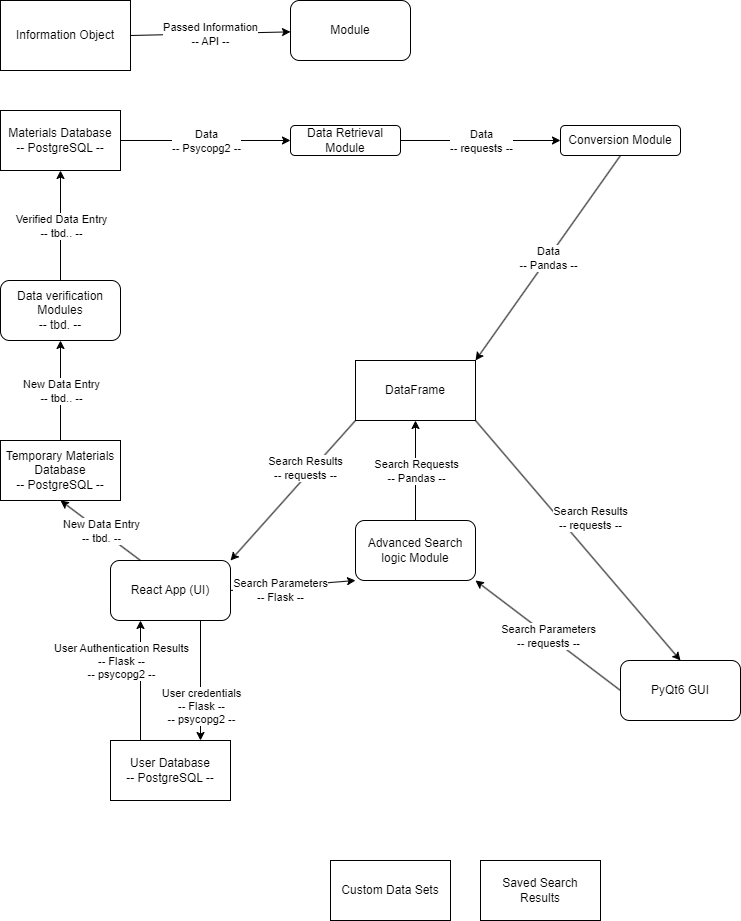

The diagram above was exported from draw.io. Its source (the exported page's mxGraphModel, read from the mxfile embedded in the PNG):
<mxGraphModel dx="1434" dy="1850" grid="1" gridSize="10" guides="1" tooltips="1" connect="1" arrows="1" fold="1" page="1" pageScale="1" pageWidth="850" pageHeight="1100" math="0" shadow="0" extFonts="Permanent Marker^https://fonts.googleapis.com/css?family=Permanent+Marker">
  <root>
    <mxCell id="0" />
    <mxCell id="1" parent="0" />
    <mxCell id="H0p5qzfC8jARok_s5PNu-2" value="Data Retrieval Module" style="rounded=1;whiteSpace=wrap;html=1;" parent="1" vertex="1">
      <mxGeometry x="300" y="-15" width="110" height="30" as="geometry" />
    </mxCell>
    <mxCell id="H0p5qzfC8jARok_s5PNu-5" value="Conversion Module" style="rounded=1;whiteSpace=wrap;html=1;" parent="1" vertex="1">
      <mxGeometry x="570" y="-15" width="120" height="30" as="geometry" />
    </mxCell>
    <mxCell id="H0p5qzfC8jARok_s5PNu-8" value="Materials Database&lt;br&gt;-- PostgreSQL --" style="rounded=0;whiteSpace=wrap;html=1;" parent="1" vertex="1">
      <mxGeometry x="10" y="-30" width="120" height="60" as="geometry" />
    </mxCell>
    <mxCell id="H0p5qzfC8jARok_s5PNu-9" value="DataFrame" style="rounded=0;whiteSpace=wrap;html=1;" parent="1" vertex="1">
      <mxGeometry x="365" y="220" width="120" height="60" as="geometry" />
    </mxCell>
    <mxCell id="H0p5qzfC8jARok_s5PNu-16" value="Advanced Search logic Module" style="rounded=1;whiteSpace=wrap;html=1;" parent="1" vertex="1">
      <mxGeometry x="365" y="380" width="120" height="60" as="geometry" />
    </mxCell>
    <mxCell id="H0p5qzfC8jARok_s5PNu-20" value="React App (UI)" style="rounded=1;whiteSpace=wrap;html=1;" parent="1" vertex="1">
      <mxGeometry x="120" y="420" width="120" height="60" as="geometry" />
    </mxCell>
    <mxCell id="H0p5qzfC8jARok_s5PNu-22" value="PyQt6 GUI" style="rounded=1;whiteSpace=wrap;html=1;" parent="1" vertex="1">
      <mxGeometry x="630" y="520" width="120" height="60" as="geometry" />
    </mxCell>
    <mxCell id="H0p5qzfC8jARok_s5PNu-24" value="" style="endArrow=classic;html=1;rounded=0;exitX=1;exitY=0.5;exitDx=0;exitDy=0;entryX=0;entryY=0.5;entryDx=0;entryDy=0;" parent="1" source="H0p5qzfC8jARok_s5PNu-8" target="H0p5qzfC8jARok_s5PNu-2" edge="1">
      <mxGeometry relative="1" as="geometry">
        <mxPoint x="181" as="sourcePoint" />
        <mxPoint x="251" as="targetPoint" />
      </mxGeometry>
    </mxCell>
    <mxCell id="H0p5qzfC8jARok_s5PNu-25" value="Data&lt;br&gt;-- Psycopg2 --" style="edgeLabel;resizable=0;html=1;align=center;verticalAlign=middle;" parent="H0p5qzfC8jARok_s5PNu-24" connectable="0" vertex="1">
      <mxGeometry relative="1" as="geometry" />
    </mxCell>
    <mxCell id="H0p5qzfC8jARok_s5PNu-26" value="" style="endArrow=classic;html=1;rounded=0;exitX=1;exitY=0.5;exitDx=0;exitDy=0;entryX=0;entryY=0.5;entryDx=0;entryDy=0;" parent="1" source="H0p5qzfC8jARok_s5PNu-2" target="H0p5qzfC8jARok_s5PNu-5" edge="1">
      <mxGeometry relative="1" as="geometry">
        <mxPoint x="230" y="60" as="sourcePoint" />
        <mxPoint x="330" y="60" as="targetPoint" />
      </mxGeometry>
    </mxCell>
    <mxCell id="H0p5qzfC8jARok_s5PNu-27" value="Data&lt;br&gt;-- requests --" style="edgeLabel;resizable=0;html=1;align=center;verticalAlign=middle;" parent="H0p5qzfC8jARok_s5PNu-26" connectable="0" vertex="1">
      <mxGeometry relative="1" as="geometry">
        <mxPoint as="offset" />
      </mxGeometry>
    </mxCell>
    <mxCell id="H0p5qzfC8jARok_s5PNu-28" value="" style="endArrow=classic;html=1;rounded=0;exitX=0.5;exitY=1;exitDx=0;exitDy=0;entryX=1;entryY=0;entryDx=0;entryDy=0;" parent="1" source="H0p5qzfC8jARok_s5PNu-5" target="H0p5qzfC8jARok_s5PNu-9" edge="1">
      <mxGeometry relative="1" as="geometry">
        <mxPoint x="240" y="220" as="sourcePoint" />
        <mxPoint x="340" y="220" as="targetPoint" />
      </mxGeometry>
    </mxCell>
    <mxCell id="H0p5qzfC8jARok_s5PNu-29" value="Data&lt;br&gt;-- Pandas --" style="edgeLabel;resizable=0;html=1;align=center;verticalAlign=middle;" parent="H0p5qzfC8jARok_s5PNu-28" connectable="0" vertex="1">
      <mxGeometry relative="1" as="geometry" />
    </mxCell>
    <mxCell id="H0p5qzfC8jARok_s5PNu-32" value="" style="endArrow=classic;html=1;rounded=0;exitX=0.5;exitY=0;exitDx=0;exitDy=0;entryX=0.5;entryY=1;entryDx=0;entryDy=0;" parent="1" source="H0p5qzfC8jARok_s5PNu-16" target="H0p5qzfC8jARok_s5PNu-9" edge="1">
      <mxGeometry relative="1" as="geometry">
        <mxPoint x="677" y="230" as="sourcePoint" />
        <mxPoint x="777" y="230" as="targetPoint" />
      </mxGeometry>
    </mxCell>
    <mxCell id="H0p5qzfC8jARok_s5PNu-33" value="Search Requests&lt;br&gt;-- Pandas --" style="edgeLabel;resizable=0;html=1;align=center;verticalAlign=middle;" parent="H0p5qzfC8jARok_s5PNu-32" connectable="0" vertex="1">
      <mxGeometry relative="1" as="geometry" />
    </mxCell>
    <mxCell id="H0p5qzfC8jARok_s5PNu-34" value="" style="endArrow=classic;html=1;rounded=0;exitX=1;exitY=0.5;exitDx=0;exitDy=0;" parent="1" source="H0p5qzfC8jARok_s5PNu-40" target="H0p5qzfC8jARok_s5PNu-41" edge="1">
      <mxGeometry relative="1" as="geometry">
        <mxPoint x="110" y="-120" as="sourcePoint" />
        <mxPoint x="320" y="-120" as="targetPoint" />
      </mxGeometry>
    </mxCell>
    <mxCell id="H0p5qzfC8jARok_s5PNu-35" value="Passed Information&lt;br&gt;-- API --" style="edgeLabel;resizable=0;html=1;align=center;verticalAlign=middle;" parent="H0p5qzfC8jARok_s5PNu-34" connectable="0" vertex="1">
      <mxGeometry relative="1" as="geometry" />
    </mxCell>
    <mxCell id="H0p5qzfC8jARok_s5PNu-40" value="Information Object" style="rounded=0;whiteSpace=wrap;html=1;" parent="1" vertex="1">
      <mxGeometry x="10" y="-140" width="130" height="70" as="geometry" />
    </mxCell>
    <mxCell id="H0p5qzfC8jARok_s5PNu-41" value="Module" style="rounded=1;whiteSpace=wrap;html=1;" parent="1" vertex="1">
      <mxGeometry x="300" y="-140" width="120" height="60" as="geometry" />
    </mxCell>
    <mxCell id="H0p5qzfC8jARok_s5PNu-43" value="" style="endArrow=classic;html=1;rounded=0;exitX=0;exitY=0.5;exitDx=0;exitDy=0;entryX=1;entryY=1;entryDx=0;entryDy=0;" parent="1" source="H0p5qzfC8jARok_s5PNu-22" target="H0p5qzfC8jARok_s5PNu-16" edge="1">
      <mxGeometry relative="1" as="geometry">
        <mxPoint x="777" y="290" as="sourcePoint" />
        <mxPoint x="877" y="290" as="targetPoint" />
      </mxGeometry>
    </mxCell>
    <mxCell id="H0p5qzfC8jARok_s5PNu-44" value="Search Parameters&lt;br&gt;-- requests --" style="edgeLabel;resizable=0;html=1;align=center;verticalAlign=middle;" parent="H0p5qzfC8jARok_s5PNu-43" connectable="0" vertex="1">
      <mxGeometry relative="1" as="geometry" />
    </mxCell>
    <mxCell id="H0p5qzfC8jARok_s5PNu-52" value="" style="endArrow=classic;html=1;rounded=0;exitX=1;exitY=1;exitDx=0;exitDy=0;" parent="1" source="H0p5qzfC8jARok_s5PNu-9" edge="1">
      <mxGeometry relative="1" as="geometry">
        <mxPoint x="590" y="290" as="sourcePoint" />
        <mxPoint x="690" y="520" as="targetPoint" />
      </mxGeometry>
    </mxCell>
    <mxCell id="H0p5qzfC8jARok_s5PNu-53" value="Search Results&lt;br&gt;-- requests --" style="edgeLabel;resizable=0;html=1;align=center;verticalAlign=middle;" parent="H0p5qzfC8jARok_s5PNu-52" connectable="0" vertex="1">
      <mxGeometry relative="1" as="geometry">
        <mxPoint x="12" y="-23" as="offset" />
      </mxGeometry>
    </mxCell>
    <mxCell id="H0p5qzfC8jARok_s5PNu-55" value="" style="endArrow=classic;html=1;rounded=0;entryX=0.75;entryY=0;entryDx=0;entryDy=0;" parent="1" target="H0p5qzfC8jARok_s5PNu-59" edge="1">
      <mxGeometry x="-0.0031" relative="1" as="geometry">
        <mxPoint x="210" y="480" as="sourcePoint" />
        <mxPoint x="-40" y="550" as="targetPoint" />
        <Array as="points" />
        <mxPoint as="offset" />
      </mxGeometry>
    </mxCell>
    <mxCell id="H0p5qzfC8jARok_s5PNu-56" value="User credentials&lt;br&gt;-- Flask --&lt;br&gt;-- psycopg2 --" style="edgeLabel;resizable=0;html=1;align=center;verticalAlign=middle;" parent="H0p5qzfC8jARok_s5PNu-55" connectable="0" vertex="1">
      <mxGeometry relative="1" as="geometry">
        <mxPoint y="25" as="offset" />
      </mxGeometry>
    </mxCell>
    <mxCell id="H0p5qzfC8jARok_s5PNu-59" value="User Database&lt;br&gt;-- PostgreSQL --" style="rounded=0;whiteSpace=wrap;html=1;" parent="1" vertex="1">
      <mxGeometry x="120" y="600" width="120" height="60" as="geometry" />
    </mxCell>
    <mxCell id="H0p5qzfC8jARok_s5PNu-60" value="" style="endArrow=classic;html=1;rounded=0;exitX=1;exitY=0.5;exitDx=0;exitDy=0;entryX=0;entryY=1;entryDx=0;entryDy=0;" parent="1" source="H0p5qzfC8jARok_s5PNu-20" target="H0p5qzfC8jARok_s5PNu-16" edge="1">
      <mxGeometry x="-0.0031" relative="1" as="geometry">
        <mxPoint x="510" y="520" as="sourcePoint" />
        <mxPoint x="510" y="340" as="targetPoint" />
        <Array as="points" />
        <mxPoint as="offset" />
      </mxGeometry>
    </mxCell>
    <mxCell id="H0p5qzfC8jARok_s5PNu-61" value="Search Parameters&lt;br&gt;-- Flask --" style="edgeLabel;resizable=0;html=1;align=center;verticalAlign=middle;" parent="H0p5qzfC8jARok_s5PNu-60" connectable="0" vertex="1">
      <mxGeometry relative="1" as="geometry">
        <mxPoint x="-13" y="5" as="offset" />
      </mxGeometry>
    </mxCell>
    <mxCell id="H0p5qzfC8jARok_s5PNu-63" value="" style="endArrow=classic;html=1;rounded=0;" parent="1" edge="1">
      <mxGeometry x="-0.0031" relative="1" as="geometry">
        <mxPoint x="150" y="600" as="sourcePoint" />
        <mxPoint x="150" y="480" as="targetPoint" />
        <Array as="points" />
        <mxPoint as="offset" />
      </mxGeometry>
    </mxCell>
    <mxCell id="H0p5qzfC8jARok_s5PNu-64" value="User Authentication Results&lt;br&gt;-- Flask --&lt;br&gt;-- psycopg2 --" style="edgeLabel;resizable=0;html=1;align=center;verticalAlign=middle;" parent="H0p5qzfC8jARok_s5PNu-63" connectable="0" vertex="1">
      <mxGeometry relative="1" as="geometry">
        <mxPoint x="-20" y="-20" as="offset" />
      </mxGeometry>
    </mxCell>
    <mxCell id="H0p5qzfC8jARok_s5PNu-65" value="" style="endArrow=classic;html=1;rounded=0;exitX=0;exitY=1;exitDx=0;exitDy=0;entryX=1;entryY=0;entryDx=0;entryDy=0;" parent="1" source="H0p5qzfC8jARok_s5PNu-9" target="H0p5qzfC8jARok_s5PNu-20" edge="1">
      <mxGeometry relative="1" as="geometry">
        <mxPoint x="630" y="500" as="sourcePoint" />
        <mxPoint x="630" y="820" as="targetPoint" />
      </mxGeometry>
    </mxCell>
    <mxCell id="H0p5qzfC8jARok_s5PNu-66" value="Search Results&lt;br&gt;-- requests --" style="edgeLabel;resizable=0;html=1;align=center;verticalAlign=middle;" parent="H0p5qzfC8jARok_s5PNu-65" connectable="0" vertex="1">
      <mxGeometry relative="1" as="geometry">
        <mxPoint x="12" y="-23" as="offset" />
      </mxGeometry>
    </mxCell>
    <mxCell id="H0p5qzfC8jARok_s5PNu-69" value="" style="endArrow=classic;html=1;rounded=0;exitX=0.25;exitY=0;exitDx=0;exitDy=0;entryX=0.5;entryY=1;entryDx=0;entryDy=0;" parent="1" source="H0p5qzfC8jARok_s5PNu-20" target="H0p5qzfC8jARok_s5PNu-73" edge="1">
      <mxGeometry relative="1" as="geometry">
        <mxPoint x="40" y="340" as="sourcePoint" />
        <mxPoint x="70" y="370" as="targetPoint" />
      </mxGeometry>
    </mxCell>
    <mxCell id="H0p5qzfC8jARok_s5PNu-70" value="New Data Entry&lt;br&gt;-- tbd. --" style="edgeLabel;resizable=0;html=1;align=center;verticalAlign=middle;" parent="H0p5qzfC8jARok_s5PNu-69" connectable="0" vertex="1">
      <mxGeometry relative="1" as="geometry" />
    </mxCell>
    <mxCell id="H0p5qzfC8jARok_s5PNu-73" value="Temporary Materials Database&lt;br&gt;-- PostgreSQL --" style="rounded=0;whiteSpace=wrap;html=1;" parent="1" vertex="1">
      <mxGeometry x="10" y="300" width="120" height="60" as="geometry" />
    </mxCell>
    <mxCell id="H0p5qzfC8jARok_s5PNu-74" value="Data verification&lt;br&gt;Modules&lt;br&gt;-- tbd. --" style="rounded=1;whiteSpace=wrap;html=1;" parent="1" vertex="1">
      <mxGeometry x="10" y="140" width="120" height="60" as="geometry" />
    </mxCell>
    <mxCell id="H0p5qzfC8jARok_s5PNu-75" value="" style="endArrow=classic;html=1;rounded=0;exitX=0.5;exitY=0;exitDx=0;exitDy=0;entryX=0.5;entryY=1;entryDx=0;entryDy=0;" parent="1" source="H0p5qzfC8jARok_s5PNu-73" target="H0p5qzfC8jARok_s5PNu-74" edge="1">
      <mxGeometry relative="1" as="geometry">
        <mxPoint x="510" y="390" as="sourcePoint" />
        <mxPoint x="610" y="390" as="targetPoint" />
      </mxGeometry>
    </mxCell>
    <mxCell id="H0p5qzfC8jARok_s5PNu-76" value="New Data Entry&lt;br&gt;-- tbd.. --" style="edgeLabel;resizable=0;html=1;align=center;verticalAlign=middle;" parent="H0p5qzfC8jARok_s5PNu-75" connectable="0" vertex="1">
      <mxGeometry relative="1" as="geometry" />
    </mxCell>
    <mxCell id="H0p5qzfC8jARok_s5PNu-78" value="" style="endArrow=classic;html=1;rounded=0;exitX=0.5;exitY=0;exitDx=0;exitDy=0;entryX=0.5;entryY=1;entryDx=0;entryDy=0;" parent="1" source="H0p5qzfC8jARok_s5PNu-74" target="H0p5qzfC8jARok_s5PNu-8" edge="1">
      <mxGeometry relative="1" as="geometry">
        <mxPoint x="80" y="310" as="sourcePoint" />
        <mxPoint x="80" y="210" as="targetPoint" />
      </mxGeometry>
    </mxCell>
    <mxCell id="H0p5qzfC8jARok_s5PNu-79" value="Verified Data Entry&lt;br&gt;-- tbd.. --" style="edgeLabel;resizable=0;html=1;align=center;verticalAlign=middle;" parent="H0p5qzfC8jARok_s5PNu-78" connectable="0" vertex="1">
      <mxGeometry relative="1" as="geometry" />
    </mxCell>
    <mxCell id="H0p5qzfC8jARok_s5PNu-82" value="Saved Search Results" style="rounded=0;whiteSpace=wrap;html=1;" parent="1" vertex="1">
      <mxGeometry x="490" y="720" width="120" height="60" as="geometry" />
    </mxCell>
    <mxCell id="H0p5qzfC8jARok_s5PNu-83" value="Custom Data Sets" style="rounded=0;whiteSpace=wrap;html=1;" parent="1" vertex="1">
      <mxGeometry x="340" y="720" width="120" height="60" as="geometry" />
    </mxCell>
  </root>
</mxGraphModel>